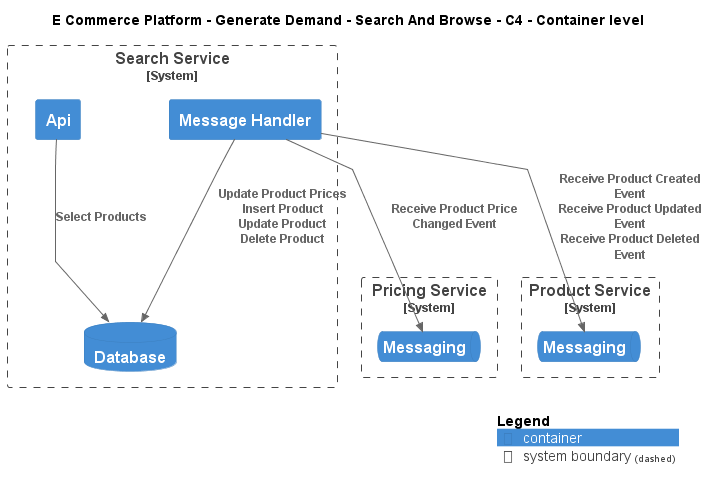

The diagram above was rendered by PlantUML. Its source (embedded in the PNG):
@startuml
!include ..\..\..\.c4s\C4_Container.puml

AddElementTag("c4interflow:lifecycle:new", $bgColor=green, $fontColor=#ffffff, $borderColor=green, $shadowing="False")
AddElementTag("c4interflow:lifecycle:changed", $bgColor=orange, $fontColor=#ffffff, $borderColor=orange, $shadowing="False")
AddElementTag("c4interflow:lifecycle:removed", $bgColor=red, $fontColor=#ffffff, $borderColor=red, $shadowing="False")

AddRelTag("c4interflow:lifecycle:new", $textColor=green, $lineColor=green)
AddRelTag("c4interflow:lifecycle:changed", $textColor=orange, $lineColor=orange)
AddRelTag("c4interflow:lifecycle:removed", $textColor=red, $lineColor=red)

SHOW_PERSON_PORTRAIT()
LAYOUT_TOP_DOWN()

skinparam linetype polyline

title E Commerce Platform - Generate Demand - Search And Browse - C4 - Container level


System_Boundary(ECommercePlatform.GenerateDemand.SearchAndBrowse.SoftwareSystems.SearchService, "Search Service") {
    Container(ECommercePlatform.GenerateDemand.SearchAndBrowse.SoftwareSystems.SearchService.Containers.Api, "Api", "", "")
    ContainerDb(ECommercePlatform.GenerateDemand.SearchAndBrowse.SoftwareSystems.SearchService.Containers.Database, "Database", "", "")
    Container(ECommercePlatform.GenerateDemand.SearchAndBrowse.SoftwareSystems.SearchService.Containers.MessageHandler, "Message Handler", "", "")
}

System_Boundary(ECommercePlatform.CreateProduct.PriceManagement.SoftwareSystems.PricingService, "Pricing Service") {
    ContainerQueue(ECommercePlatform.CreateProduct.PriceManagement.SoftwareSystems.PricingService.Containers.Messaging, "Messaging", "", "")
}

System_Boundary(ECommercePlatform.CreateProduct.ProductInformationManagement.SoftwareSystems.ProductService, "Product Service") {
    ContainerQueue(ECommercePlatform.CreateProduct.ProductInformationManagement.SoftwareSystems.ProductService.Containers.Messaging, "Messaging", "", "")
}

Rel(ECommercePlatform.GenerateDemand.SearchAndBrowse.SoftwareSystems.SearchService.Containers.Api, ECommercePlatform.GenerateDemand.SearchAndBrowse.SoftwareSystems.SearchService.Containers.Database, "Select Products")
Rel(ECommercePlatform.GenerateDemand.SearchAndBrowse.SoftwareSystems.SearchService.Containers.MessageHandler, ECommercePlatform.CreateProduct.PriceManagement.SoftwareSystems.PricingService.Containers.Messaging, "Receive Product Price Changed Event")
Rel(ECommercePlatform.GenerateDemand.SearchAndBrowse.SoftwareSystems.SearchService.Containers.MessageHandler, ECommercePlatform.GenerateDemand.SearchAndBrowse.SoftwareSystems.SearchService.Containers.Database, "Update Product Prices\nInsert Product\nUpdate Product\nDelete Product")
Rel(ECommercePlatform.GenerateDemand.SearchAndBrowse.SoftwareSystems.SearchService.Containers.MessageHandler, ECommercePlatform.CreateProduct.ProductInformationManagement.SoftwareSystems.ProductService.Containers.Messaging, "Receive Product Created Event\nReceive Product Updated Event\nReceive Product Deleted Event")


SHOW_LEGEND()
@enduml